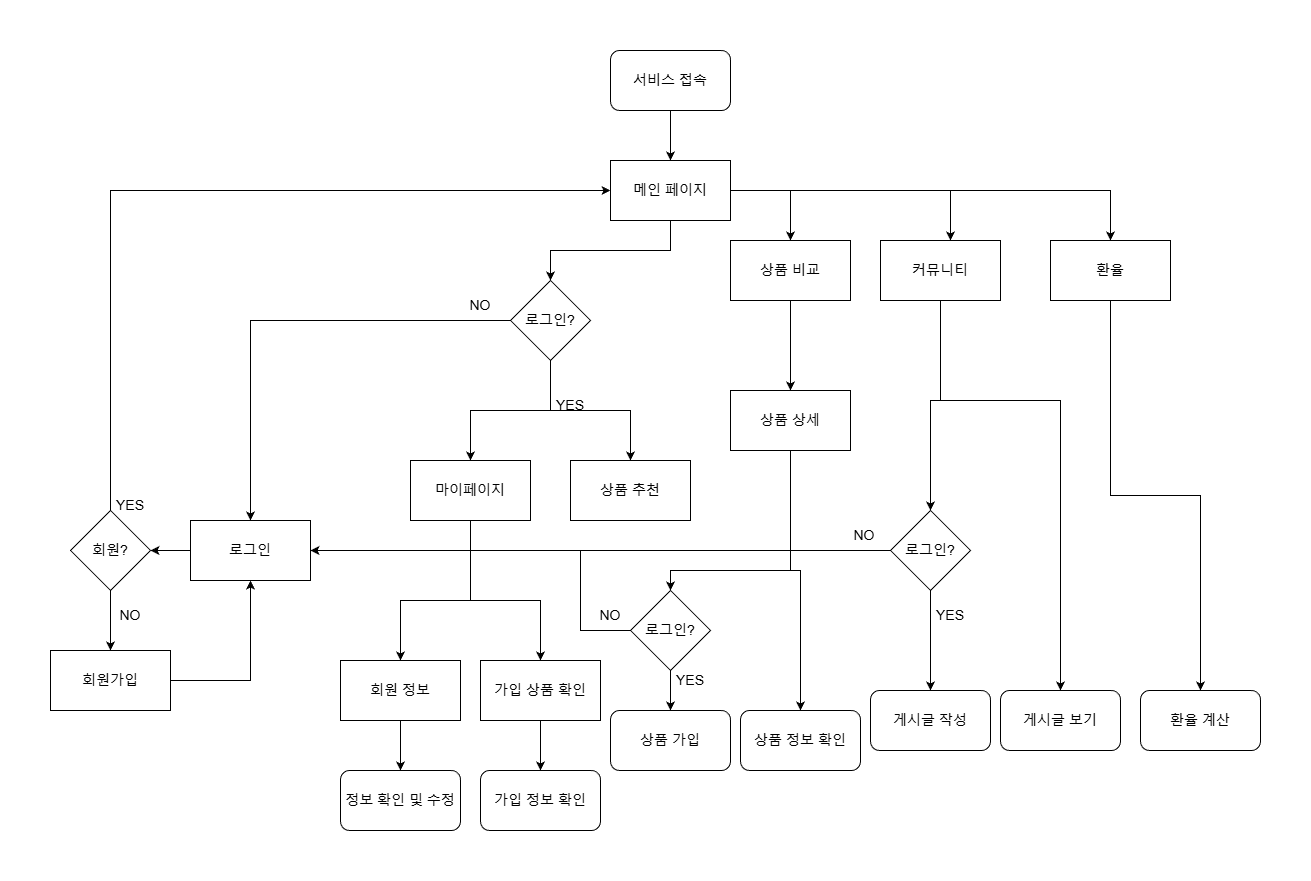

The diagram above was exported from draw.io. Its source (the exported page's mxGraphModel, read from the mxfile embedded in the PNG):
<mxGraphModel dx="3217" dy="1243" grid="1" gridSize="10" guides="1" tooltips="1" connect="1" arrows="1" fold="1" page="1" pageScale="1" pageWidth="827" pageHeight="1169" math="0" shadow="0">
  <root>
    <mxCell id="WIyWlLk6GJQsqaUBKTNV-0" />
    <mxCell id="WIyWlLk6GJQsqaUBKTNV-1" parent="WIyWlLk6GJQsqaUBKTNV-0" />
    <mxCell id="GHJgdmtaFsOQtLl7B_kh-33" style="edgeStyle=orthogonalEdgeStyle;rounded=0;orthogonalLoop=1;jettySize=auto;html=1;exitX=0.5;exitY=1;exitDx=0;exitDy=0;entryX=0.5;entryY=0;entryDx=0;entryDy=0;fontSize=14;" edge="1" parent="WIyWlLk6GJQsqaUBKTNV-1" source="GHJgdmtaFsOQtLl7B_kh-0" target="GHJgdmtaFsOQtLl7B_kh-6">
      <mxGeometry relative="1" as="geometry" />
    </mxCell>
    <mxCell id="GHJgdmtaFsOQtLl7B_kh-37" style="edgeStyle=orthogonalEdgeStyle;rounded=0;orthogonalLoop=1;jettySize=auto;html=1;exitX=0.5;exitY=1;exitDx=0;exitDy=0;fontSize=14;" edge="1" parent="WIyWlLk6GJQsqaUBKTNV-1" source="GHJgdmtaFsOQtLl7B_kh-0" target="GHJgdmtaFsOQtLl7B_kh-1">
      <mxGeometry relative="1" as="geometry">
        <Array as="points">
          <mxPoint y="290" />
          <mxPoint x="280" y="290" />
        </Array>
      </mxGeometry>
    </mxCell>
    <mxCell id="GHJgdmtaFsOQtLl7B_kh-38" style="edgeStyle=orthogonalEdgeStyle;rounded=0;orthogonalLoop=1;jettySize=auto;html=1;exitX=0.5;exitY=1;exitDx=0;exitDy=0;entryX=0.5;entryY=0;entryDx=0;entryDy=0;fontSize=14;" edge="1" parent="WIyWlLk6GJQsqaUBKTNV-1" source="GHJgdmtaFsOQtLl7B_kh-0" target="GHJgdmtaFsOQtLl7B_kh-3">
      <mxGeometry relative="1" as="geometry">
        <Array as="points">
          <mxPoint y="290" />
          <mxPoint x="440" y="290" />
        </Array>
      </mxGeometry>
    </mxCell>
    <mxCell id="GHJgdmtaFsOQtLl7B_kh-52" style="edgeStyle=orthogonalEdgeStyle;rounded=0;orthogonalLoop=1;jettySize=auto;html=1;exitX=0.5;exitY=1;exitDx=0;exitDy=0;fontSize=14;" edge="1" parent="WIyWlLk6GJQsqaUBKTNV-1" source="GHJgdmtaFsOQtLl7B_kh-0" target="GHJgdmtaFsOQtLl7B_kh-2">
      <mxGeometry relative="1" as="geometry">
        <Array as="points">
          <mxPoint y="290" />
          <mxPoint x="120" y="290" />
        </Array>
      </mxGeometry>
    </mxCell>
    <mxCell id="GHJgdmtaFsOQtLl7B_kh-0" value="메인 페이지" style="rounded=0;whiteSpace=wrap;html=1;fontSize=14;" vertex="1" parent="WIyWlLk6GJQsqaUBKTNV-1">
      <mxGeometry x="-60" y="260" width="120" height="60" as="geometry" />
    </mxCell>
    <mxCell id="GHJgdmtaFsOQtLl7B_kh-77" style="edgeStyle=orthogonalEdgeStyle;rounded=0;orthogonalLoop=1;jettySize=auto;html=1;exitX=0.5;exitY=1;exitDx=0;exitDy=0;entryX=0.5;entryY=0;entryDx=0;entryDy=0;fontSize=14;" edge="1" parent="WIyWlLk6GJQsqaUBKTNV-1" source="GHJgdmtaFsOQtLl7B_kh-1" target="GHJgdmtaFsOQtLl7B_kh-75">
      <mxGeometry relative="1" as="geometry">
        <Array as="points">
          <mxPoint x="270" y="500" />
          <mxPoint x="390" y="500" />
          <mxPoint x="390" y="790" />
        </Array>
      </mxGeometry>
    </mxCell>
    <mxCell id="GHJgdmtaFsOQtLl7B_kh-89" style="edgeStyle=orthogonalEdgeStyle;rounded=0;orthogonalLoop=1;jettySize=auto;html=1;exitX=0.5;exitY=1;exitDx=0;exitDy=0;entryX=0.5;entryY=0;entryDx=0;entryDy=0;fontSize=14;" edge="1" parent="WIyWlLk6GJQsqaUBKTNV-1" source="GHJgdmtaFsOQtLl7B_kh-1" target="GHJgdmtaFsOQtLl7B_kh-88">
      <mxGeometry relative="1" as="geometry">
        <Array as="points">
          <mxPoint x="270" y="500" />
          <mxPoint x="260" y="500" />
        </Array>
      </mxGeometry>
    </mxCell>
    <mxCell id="GHJgdmtaFsOQtLl7B_kh-1" value="커뮤니티" style="rounded=0;whiteSpace=wrap;html=1;fontSize=14;" vertex="1" parent="WIyWlLk6GJQsqaUBKTNV-1">
      <mxGeometry x="210" y="340" width="120" height="60" as="geometry" />
    </mxCell>
    <mxCell id="GHJgdmtaFsOQtLl7B_kh-45" style="edgeStyle=orthogonalEdgeStyle;rounded=0;orthogonalLoop=1;jettySize=auto;html=1;exitX=0.5;exitY=1;exitDx=0;exitDy=0;entryX=0.5;entryY=0;entryDx=0;entryDy=0;fontSize=14;" edge="1" parent="WIyWlLk6GJQsqaUBKTNV-1" source="GHJgdmtaFsOQtLl7B_kh-2" target="GHJgdmtaFsOQtLl7B_kh-44">
      <mxGeometry relative="1" as="geometry" />
    </mxCell>
    <mxCell id="GHJgdmtaFsOQtLl7B_kh-2" value="상품 비교" style="rounded=0;whiteSpace=wrap;html=1;fontSize=14;" vertex="1" parent="WIyWlLk6GJQsqaUBKTNV-1">
      <mxGeometry x="60" y="340" width="120" height="60" as="geometry" />
    </mxCell>
    <mxCell id="GHJgdmtaFsOQtLl7B_kh-59" style="edgeStyle=orthogonalEdgeStyle;rounded=0;orthogonalLoop=1;jettySize=auto;html=1;exitX=0.5;exitY=1;exitDx=0;exitDy=0;entryX=0.5;entryY=0;entryDx=0;entryDy=0;fontSize=14;" edge="1" parent="WIyWlLk6GJQsqaUBKTNV-1" source="GHJgdmtaFsOQtLl7B_kh-3" target="GHJgdmtaFsOQtLl7B_kh-58">
      <mxGeometry relative="1" as="geometry" />
    </mxCell>
    <mxCell id="GHJgdmtaFsOQtLl7B_kh-3" value="환율" style="rounded=0;whiteSpace=wrap;html=1;fontSize=14;" vertex="1" parent="WIyWlLk6GJQsqaUBKTNV-1">
      <mxGeometry x="380" y="340" width="120" height="60" as="geometry" />
    </mxCell>
    <mxCell id="GHJgdmtaFsOQtLl7B_kh-41" style="edgeStyle=orthogonalEdgeStyle;rounded=0;orthogonalLoop=1;jettySize=auto;html=1;exitX=0.5;exitY=1;exitDx=0;exitDy=0;fontSize=14;" edge="1" parent="WIyWlLk6GJQsqaUBKTNV-1" source="GHJgdmtaFsOQtLl7B_kh-4" target="GHJgdmtaFsOQtLl7B_kh-39">
      <mxGeometry relative="1" as="geometry">
        <Array as="points">
          <mxPoint x="-200" y="700" />
          <mxPoint x="-270" y="700" />
        </Array>
      </mxGeometry>
    </mxCell>
    <mxCell id="GHJgdmtaFsOQtLl7B_kh-42" style="edgeStyle=orthogonalEdgeStyle;rounded=0;orthogonalLoop=1;jettySize=auto;html=1;exitX=0.5;exitY=1;exitDx=0;exitDy=0;fontSize=14;" edge="1" parent="WIyWlLk6GJQsqaUBKTNV-1" source="GHJgdmtaFsOQtLl7B_kh-4" target="GHJgdmtaFsOQtLl7B_kh-40">
      <mxGeometry relative="1" as="geometry">
        <Array as="points">
          <mxPoint x="-200" y="700" />
          <mxPoint x="-130" y="700" />
        </Array>
      </mxGeometry>
    </mxCell>
    <mxCell id="GHJgdmtaFsOQtLl7B_kh-4" value="마이페이지" style="rounded=0;whiteSpace=wrap;html=1;fontSize=14;" vertex="1" parent="WIyWlLk6GJQsqaUBKTNV-1">
      <mxGeometry x="-260" y="560" width="120" height="60" as="geometry" />
    </mxCell>
    <mxCell id="GHJgdmtaFsOQtLl7B_kh-32" style="edgeStyle=orthogonalEdgeStyle;rounded=0;orthogonalLoop=1;jettySize=auto;html=1;exitX=1;exitY=0.5;exitDx=0;exitDy=0;entryX=0.5;entryY=1;entryDx=0;entryDy=0;fontSize=14;" edge="1" parent="WIyWlLk6GJQsqaUBKTNV-1" source="GHJgdmtaFsOQtLl7B_kh-5" target="GHJgdmtaFsOQtLl7B_kh-12">
      <mxGeometry relative="1" as="geometry" />
    </mxCell>
    <mxCell id="GHJgdmtaFsOQtLl7B_kh-5" value="회원가입" style="rounded=0;whiteSpace=wrap;html=1;fontSize=14;" vertex="1" parent="WIyWlLk6GJQsqaUBKTNV-1">
      <mxGeometry x="-620" y="750" width="120" height="60" as="geometry" />
    </mxCell>
    <mxCell id="GHJgdmtaFsOQtLl7B_kh-50" style="edgeStyle=orthogonalEdgeStyle;rounded=0;orthogonalLoop=1;jettySize=auto;html=1;exitX=0.5;exitY=1;exitDx=0;exitDy=0;entryX=0.5;entryY=0;entryDx=0;entryDy=0;fontSize=14;" edge="1" parent="WIyWlLk6GJQsqaUBKTNV-1" source="GHJgdmtaFsOQtLl7B_kh-6" target="GHJgdmtaFsOQtLl7B_kh-4">
      <mxGeometry relative="1" as="geometry" />
    </mxCell>
    <mxCell id="GHJgdmtaFsOQtLl7B_kh-51" style="edgeStyle=orthogonalEdgeStyle;rounded=0;orthogonalLoop=1;jettySize=auto;html=1;exitX=0.5;exitY=1;exitDx=0;exitDy=0;fontSize=14;" edge="1" parent="WIyWlLk6GJQsqaUBKTNV-1" source="GHJgdmtaFsOQtLl7B_kh-6" target="GHJgdmtaFsOQtLl7B_kh-46">
      <mxGeometry relative="1" as="geometry" />
    </mxCell>
    <mxCell id="GHJgdmtaFsOQtLl7B_kh-53" style="edgeStyle=orthogonalEdgeStyle;rounded=0;orthogonalLoop=1;jettySize=auto;html=1;exitX=0;exitY=0.5;exitDx=0;exitDy=0;fontSize=14;" edge="1" parent="WIyWlLk6GJQsqaUBKTNV-1" source="GHJgdmtaFsOQtLl7B_kh-6" target="GHJgdmtaFsOQtLl7B_kh-12">
      <mxGeometry relative="1" as="geometry" />
    </mxCell>
    <mxCell id="GHJgdmtaFsOQtLl7B_kh-6" value="로그인?" style="rhombus;whiteSpace=wrap;html=1;fontSize=14;" vertex="1" parent="WIyWlLk6GJQsqaUBKTNV-1">
      <mxGeometry x="-160" y="380" width="80" height="80" as="geometry" />
    </mxCell>
    <mxCell id="GHJgdmtaFsOQtLl7B_kh-11" value="YES" style="text;html=1;align=center;verticalAlign=middle;whiteSpace=wrap;rounded=0;fontSize=14;" vertex="1" parent="WIyWlLk6GJQsqaUBKTNV-1">
      <mxGeometry x="-130" y="490" width="60" height="30" as="geometry" />
    </mxCell>
    <mxCell id="GHJgdmtaFsOQtLl7B_kh-26" style="edgeStyle=orthogonalEdgeStyle;rounded=0;orthogonalLoop=1;jettySize=auto;html=1;exitX=0;exitY=0.5;exitDx=0;exitDy=0;entryX=1;entryY=0.5;entryDx=0;entryDy=0;fontSize=14;" edge="1" parent="WIyWlLk6GJQsqaUBKTNV-1" source="GHJgdmtaFsOQtLl7B_kh-12" target="GHJgdmtaFsOQtLl7B_kh-17">
      <mxGeometry relative="1" as="geometry" />
    </mxCell>
    <mxCell id="GHJgdmtaFsOQtLl7B_kh-12" value="로그인" style="rounded=0;whiteSpace=wrap;html=1;fontSize=14;" vertex="1" parent="WIyWlLk6GJQsqaUBKTNV-1">
      <mxGeometry x="-480" y="620" width="120" height="60" as="geometry" />
    </mxCell>
    <mxCell id="GHJgdmtaFsOQtLl7B_kh-16" value="NO" style="text;html=1;align=center;verticalAlign=middle;whiteSpace=wrap;rounded=0;fontSize=14;" vertex="1" parent="WIyWlLk6GJQsqaUBKTNV-1">
      <mxGeometry x="-220" y="390" width="60" height="30" as="geometry" />
    </mxCell>
    <mxCell id="GHJgdmtaFsOQtLl7B_kh-19" style="edgeStyle=orthogonalEdgeStyle;rounded=0;orthogonalLoop=1;jettySize=auto;html=1;exitX=0.5;exitY=1;exitDx=0;exitDy=0;entryX=0.5;entryY=0;entryDx=0;entryDy=0;fontSize=14;" edge="1" parent="WIyWlLk6GJQsqaUBKTNV-1" source="GHJgdmtaFsOQtLl7B_kh-17" target="GHJgdmtaFsOQtLl7B_kh-5">
      <mxGeometry relative="1" as="geometry" />
    </mxCell>
    <mxCell id="GHJgdmtaFsOQtLl7B_kh-35" style="edgeStyle=orthogonalEdgeStyle;rounded=0;orthogonalLoop=1;jettySize=auto;html=1;exitX=0.5;exitY=0;exitDx=0;exitDy=0;entryX=0;entryY=0.5;entryDx=0;entryDy=0;fontSize=14;" edge="1" parent="WIyWlLk6GJQsqaUBKTNV-1" source="GHJgdmtaFsOQtLl7B_kh-17" target="GHJgdmtaFsOQtLl7B_kh-0">
      <mxGeometry relative="1" as="geometry" />
    </mxCell>
    <mxCell id="GHJgdmtaFsOQtLl7B_kh-17" value="회원?" style="rhombus;whiteSpace=wrap;html=1;fontSize=14;" vertex="1" parent="WIyWlLk6GJQsqaUBKTNV-1">
      <mxGeometry x="-600" y="610" width="80" height="80" as="geometry" />
    </mxCell>
    <mxCell id="GHJgdmtaFsOQtLl7B_kh-20" value="YES" style="text;html=1;align=center;verticalAlign=middle;whiteSpace=wrap;rounded=0;fontSize=14;" vertex="1" parent="WIyWlLk6GJQsqaUBKTNV-1">
      <mxGeometry x="-570" y="590" width="60" height="30" as="geometry" />
    </mxCell>
    <mxCell id="GHJgdmtaFsOQtLl7B_kh-30" value="NO" style="text;html=1;align=center;verticalAlign=middle;whiteSpace=wrap;rounded=0;fontSize=14;" vertex="1" parent="WIyWlLk6GJQsqaUBKTNV-1">
      <mxGeometry x="-570" y="700" width="60" height="30" as="geometry" />
    </mxCell>
    <mxCell id="GHJgdmtaFsOQtLl7B_kh-61" style="edgeStyle=orthogonalEdgeStyle;rounded=0;orthogonalLoop=1;jettySize=auto;html=1;exitX=0.5;exitY=1;exitDx=0;exitDy=0;entryX=0.5;entryY=0;entryDx=0;entryDy=0;fontSize=14;" edge="1" parent="WIyWlLk6GJQsqaUBKTNV-1" source="GHJgdmtaFsOQtLl7B_kh-39" target="GHJgdmtaFsOQtLl7B_kh-60">
      <mxGeometry relative="1" as="geometry" />
    </mxCell>
    <mxCell id="GHJgdmtaFsOQtLl7B_kh-39" value="회원 정보" style="rounded=0;whiteSpace=wrap;html=1;fontSize=14;" vertex="1" parent="WIyWlLk6GJQsqaUBKTNV-1">
      <mxGeometry x="-330" y="760" width="120" height="60" as="geometry" />
    </mxCell>
    <mxCell id="GHJgdmtaFsOQtLl7B_kh-63" style="edgeStyle=orthogonalEdgeStyle;rounded=0;orthogonalLoop=1;jettySize=auto;html=1;exitX=0.5;exitY=1;exitDx=0;exitDy=0;entryX=0.5;entryY=0;entryDx=0;entryDy=0;fontSize=14;" edge="1" parent="WIyWlLk6GJQsqaUBKTNV-1" source="GHJgdmtaFsOQtLl7B_kh-40" target="GHJgdmtaFsOQtLl7B_kh-62">
      <mxGeometry relative="1" as="geometry" />
    </mxCell>
    <mxCell id="GHJgdmtaFsOQtLl7B_kh-40" value="가입 상품 확인" style="rounded=0;whiteSpace=wrap;html=1;fontSize=14;" vertex="1" parent="WIyWlLk6GJQsqaUBKTNV-1">
      <mxGeometry x="-190" y="760" width="120" height="60" as="geometry" />
    </mxCell>
    <mxCell id="GHJgdmtaFsOQtLl7B_kh-101" style="edgeStyle=orthogonalEdgeStyle;rounded=0;orthogonalLoop=1;jettySize=auto;html=1;exitX=0.5;exitY=1;exitDx=0;exitDy=0;fontSize=14;" edge="1" parent="WIyWlLk6GJQsqaUBKTNV-1" source="GHJgdmtaFsOQtLl7B_kh-44" target="GHJgdmtaFsOQtLl7B_kh-93">
      <mxGeometry relative="1" as="geometry">
        <Array as="points">
          <mxPoint x="120" y="670" />
          <mxPoint y="670" />
        </Array>
      </mxGeometry>
    </mxCell>
    <mxCell id="GHJgdmtaFsOQtLl7B_kh-105" style="edgeStyle=orthogonalEdgeStyle;rounded=0;orthogonalLoop=1;jettySize=auto;html=1;exitX=0.5;exitY=1;exitDx=0;exitDy=0;entryX=0.5;entryY=0;entryDx=0;entryDy=0;fontSize=14;" edge="1" parent="WIyWlLk6GJQsqaUBKTNV-1" source="GHJgdmtaFsOQtLl7B_kh-44" target="GHJgdmtaFsOQtLl7B_kh-66">
      <mxGeometry relative="1" as="geometry">
        <Array as="points">
          <mxPoint x="120" y="670" />
          <mxPoint x="130" y="670" />
        </Array>
      </mxGeometry>
    </mxCell>
    <mxCell id="GHJgdmtaFsOQtLl7B_kh-44" value="상품 상세" style="rounded=0;whiteSpace=wrap;html=1;fontSize=14;" vertex="1" parent="WIyWlLk6GJQsqaUBKTNV-1">
      <mxGeometry x="60" y="490" width="120" height="60" as="geometry" />
    </mxCell>
    <mxCell id="GHJgdmtaFsOQtLl7B_kh-46" value="상품 추천" style="rounded=0;whiteSpace=wrap;html=1;fontSize=14;" vertex="1" parent="WIyWlLk6GJQsqaUBKTNV-1">
      <mxGeometry x="-100" y="560" width="120" height="60" as="geometry" />
    </mxCell>
    <mxCell id="GHJgdmtaFsOQtLl7B_kh-55" style="edgeStyle=orthogonalEdgeStyle;rounded=0;orthogonalLoop=1;jettySize=auto;html=1;exitX=0.5;exitY=1;exitDx=0;exitDy=0;fontSize=14;" edge="1" parent="WIyWlLk6GJQsqaUBKTNV-1" source="GHJgdmtaFsOQtLl7B_kh-54" target="GHJgdmtaFsOQtLl7B_kh-0">
      <mxGeometry relative="1" as="geometry" />
    </mxCell>
    <mxCell id="GHJgdmtaFsOQtLl7B_kh-54" value="서비스 접속" style="rounded=1;whiteSpace=wrap;html=1;fontSize=14;" vertex="1" parent="WIyWlLk6GJQsqaUBKTNV-1">
      <mxGeometry x="-60" y="150" width="120" height="60" as="geometry" />
    </mxCell>
    <mxCell id="GHJgdmtaFsOQtLl7B_kh-56" value="게시글 작성" style="rounded=1;whiteSpace=wrap;html=1;fontSize=14;" vertex="1" parent="WIyWlLk6GJQsqaUBKTNV-1">
      <mxGeometry x="200" y="790" width="120" height="60" as="geometry" />
    </mxCell>
    <mxCell id="GHJgdmtaFsOQtLl7B_kh-58" value="환율 계산" style="rounded=1;whiteSpace=wrap;html=1;fontSize=14;" vertex="1" parent="WIyWlLk6GJQsqaUBKTNV-1">
      <mxGeometry x="470" y="790" width="120" height="60" as="geometry" />
    </mxCell>
    <mxCell id="GHJgdmtaFsOQtLl7B_kh-60" value="정보 확인 및 수정" style="rounded=1;whiteSpace=wrap;html=1;fontSize=14;" vertex="1" parent="WIyWlLk6GJQsqaUBKTNV-1">
      <mxGeometry x="-330" y="870" width="120" height="60" as="geometry" />
    </mxCell>
    <mxCell id="GHJgdmtaFsOQtLl7B_kh-62" value="가입 정보 확인" style="rounded=1;whiteSpace=wrap;html=1;fontSize=14;" vertex="1" parent="WIyWlLk6GJQsqaUBKTNV-1">
      <mxGeometry x="-190" y="870" width="120" height="60" as="geometry" />
    </mxCell>
    <mxCell id="GHJgdmtaFsOQtLl7B_kh-64" value="상품 가입" style="rounded=1;whiteSpace=wrap;html=1;fontSize=14;" vertex="1" parent="WIyWlLk6GJQsqaUBKTNV-1">
      <mxGeometry x="-60" y="810" width="120" height="60" as="geometry" />
    </mxCell>
    <mxCell id="GHJgdmtaFsOQtLl7B_kh-66" value="상품 정보 확인" style="rounded=1;whiteSpace=wrap;html=1;fontSize=14;" vertex="1" parent="WIyWlLk6GJQsqaUBKTNV-1">
      <mxGeometry x="70" y="810" width="120" height="60" as="geometry" />
    </mxCell>
    <mxCell id="GHJgdmtaFsOQtLl7B_kh-75" value="게시글 보기" style="rounded=1;whiteSpace=wrap;html=1;fontSize=14;" vertex="1" parent="WIyWlLk6GJQsqaUBKTNV-1">
      <mxGeometry x="330" y="790" width="120" height="60" as="geometry" />
    </mxCell>
    <mxCell id="GHJgdmtaFsOQtLl7B_kh-90" style="edgeStyle=orthogonalEdgeStyle;rounded=0;orthogonalLoop=1;jettySize=auto;html=1;exitX=0.5;exitY=1;exitDx=0;exitDy=0;entryX=0.5;entryY=0;entryDx=0;entryDy=0;fontSize=14;" edge="1" parent="WIyWlLk6GJQsqaUBKTNV-1" source="GHJgdmtaFsOQtLl7B_kh-88" target="GHJgdmtaFsOQtLl7B_kh-56">
      <mxGeometry relative="1" as="geometry" />
    </mxCell>
    <mxCell id="GHJgdmtaFsOQtLl7B_kh-98" style="edgeStyle=orthogonalEdgeStyle;rounded=0;orthogonalLoop=1;jettySize=auto;html=1;exitX=0;exitY=0.5;exitDx=0;exitDy=0;entryX=1;entryY=0.5;entryDx=0;entryDy=0;fontSize=14;" edge="1" parent="WIyWlLk6GJQsqaUBKTNV-1" source="GHJgdmtaFsOQtLl7B_kh-88" target="GHJgdmtaFsOQtLl7B_kh-12">
      <mxGeometry relative="1" as="geometry">
        <Array as="points">
          <mxPoint x="-350" y="650" />
        </Array>
      </mxGeometry>
    </mxCell>
    <mxCell id="GHJgdmtaFsOQtLl7B_kh-88" value="로그인?" style="rhombus;whiteSpace=wrap;html=1;fontSize=14;" vertex="1" parent="WIyWlLk6GJQsqaUBKTNV-1">
      <mxGeometry x="220" y="610" width="80" height="80" as="geometry" />
    </mxCell>
    <mxCell id="GHJgdmtaFsOQtLl7B_kh-91" value="YES" style="text;html=1;align=center;verticalAlign=middle;whiteSpace=wrap;rounded=0;fontSize=14;" vertex="1" parent="WIyWlLk6GJQsqaUBKTNV-1">
      <mxGeometry x="250" y="700" width="60" height="30" as="geometry" />
    </mxCell>
    <mxCell id="GHJgdmtaFsOQtLl7B_kh-96" style="edgeStyle=orthogonalEdgeStyle;rounded=0;orthogonalLoop=1;jettySize=auto;html=1;exitX=0.5;exitY=1;exitDx=0;exitDy=0;fontSize=14;" edge="1" parent="WIyWlLk6GJQsqaUBKTNV-1" source="GHJgdmtaFsOQtLl7B_kh-93" target="GHJgdmtaFsOQtLl7B_kh-64">
      <mxGeometry relative="1" as="geometry" />
    </mxCell>
    <mxCell id="GHJgdmtaFsOQtLl7B_kh-102" style="edgeStyle=orthogonalEdgeStyle;rounded=0;orthogonalLoop=1;jettySize=auto;html=1;exitX=0;exitY=0.5;exitDx=0;exitDy=0;entryX=1;entryY=0.5;entryDx=0;entryDy=0;fontSize=14;" edge="1" parent="WIyWlLk6GJQsqaUBKTNV-1" source="GHJgdmtaFsOQtLl7B_kh-93" target="GHJgdmtaFsOQtLl7B_kh-12">
      <mxGeometry relative="1" as="geometry">
        <Array as="points">
          <mxPoint x="-90" y="730" />
          <mxPoint x="-90" y="650" />
        </Array>
      </mxGeometry>
    </mxCell>
    <mxCell id="GHJgdmtaFsOQtLl7B_kh-93" value="로그인?" style="rhombus;whiteSpace=wrap;html=1;fontSize=14;" vertex="1" parent="WIyWlLk6GJQsqaUBKTNV-1">
      <mxGeometry x="-40" y="690" width="80" height="80" as="geometry" />
    </mxCell>
    <mxCell id="GHJgdmtaFsOQtLl7B_kh-97" value="YES" style="text;html=1;align=center;verticalAlign=middle;whiteSpace=wrap;rounded=0;fontSize=14;" vertex="1" parent="WIyWlLk6GJQsqaUBKTNV-1">
      <mxGeometry x="-10" y="765" width="60" height="30" as="geometry" />
    </mxCell>
    <mxCell id="GHJgdmtaFsOQtLl7B_kh-103" value="NO" style="text;html=1;align=center;verticalAlign=middle;whiteSpace=wrap;rounded=0;fontSize=14;" vertex="1" parent="WIyWlLk6GJQsqaUBKTNV-1">
      <mxGeometry x="164" y="620" width="60" height="30" as="geometry" />
    </mxCell>
    <mxCell id="GHJgdmtaFsOQtLl7B_kh-104" value="NO" style="text;html=1;align=center;verticalAlign=middle;whiteSpace=wrap;rounded=0;fontSize=14;" vertex="1" parent="WIyWlLk6GJQsqaUBKTNV-1">
      <mxGeometry x="-90" y="700" width="60" height="30" as="geometry" />
    </mxCell>
  </root>
</mxGraphModel>